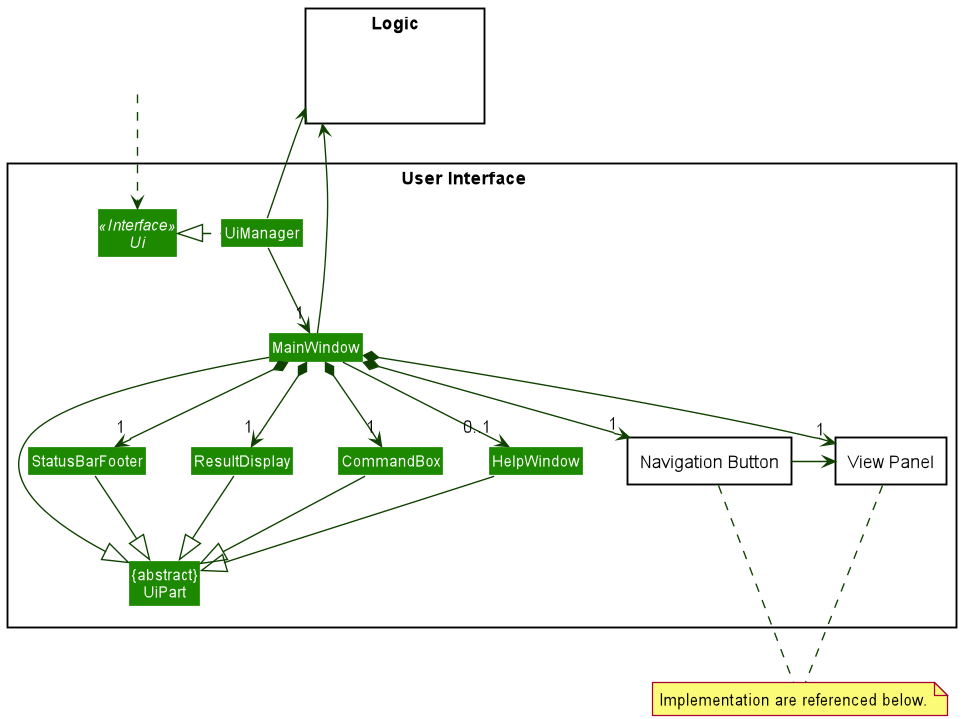

The diagram above was rendered by PlantUML. Its source (embedded in the PNG):
@startuml
!include style.puml
skinparam arrowThickness 1.1
skinparam arrowColor UI_COLOR_T4
skinparam classBackgroundColor UI_COLOR

package "User Interface" <<Rectangle>>{
Interface Ui <<Interface>>
Class "{abstract}\nUiPart" as UiPart
Class UiManager
Class MainWindow
Class HelpWindow
Class ResultDisplay
Class StatusBarFooter
Class CommandBox
package "Navigation Button" <<Rectangle>> {
}
package "View Panel" <<Rectangle>> {
}
}

package Logic <<Rectangle>> {
Class HiddenLogic #FFFFFF
}

Class HiddenOutside #FFFFFF
HiddenOutside ..> Ui

UiManager .left.|> Ui
UiManager -down-> "1" MainWindow
MainWindow *-down->  "1" CommandBox
MainWindow *-down-> "1" ResultDisplay
MainWindow *-down-> "1" StatusBarFooter
MainWindow *-down-> "1" "Navigation Button"
MainWindow *-down-> "1" "View Panel"
MainWindow --> "0..1" HelpWindow

MainWindow -left-|> UiPart

"Navigation Button" -left-> "View Panel"

ResultDisplay --|> UiPart
CommandBox --|> UiPart
StatusBarFooter --|> UiPart
HelpWindow --|> UiPart

UiManager -up-> Logic
MainWindow -left-> Logic


note "Implementation are referenced below." as N1
"Navigation Button" ... N1
"View Panel" ... N1


HelpWindow -[hidden]left- CommandBox
CommandBox -[hidden]left- ResultDisplay
ResultDisplay -[hidden]left- StatusBarFooter

MainWindow -[hidden]-|> UiPart
@enduml